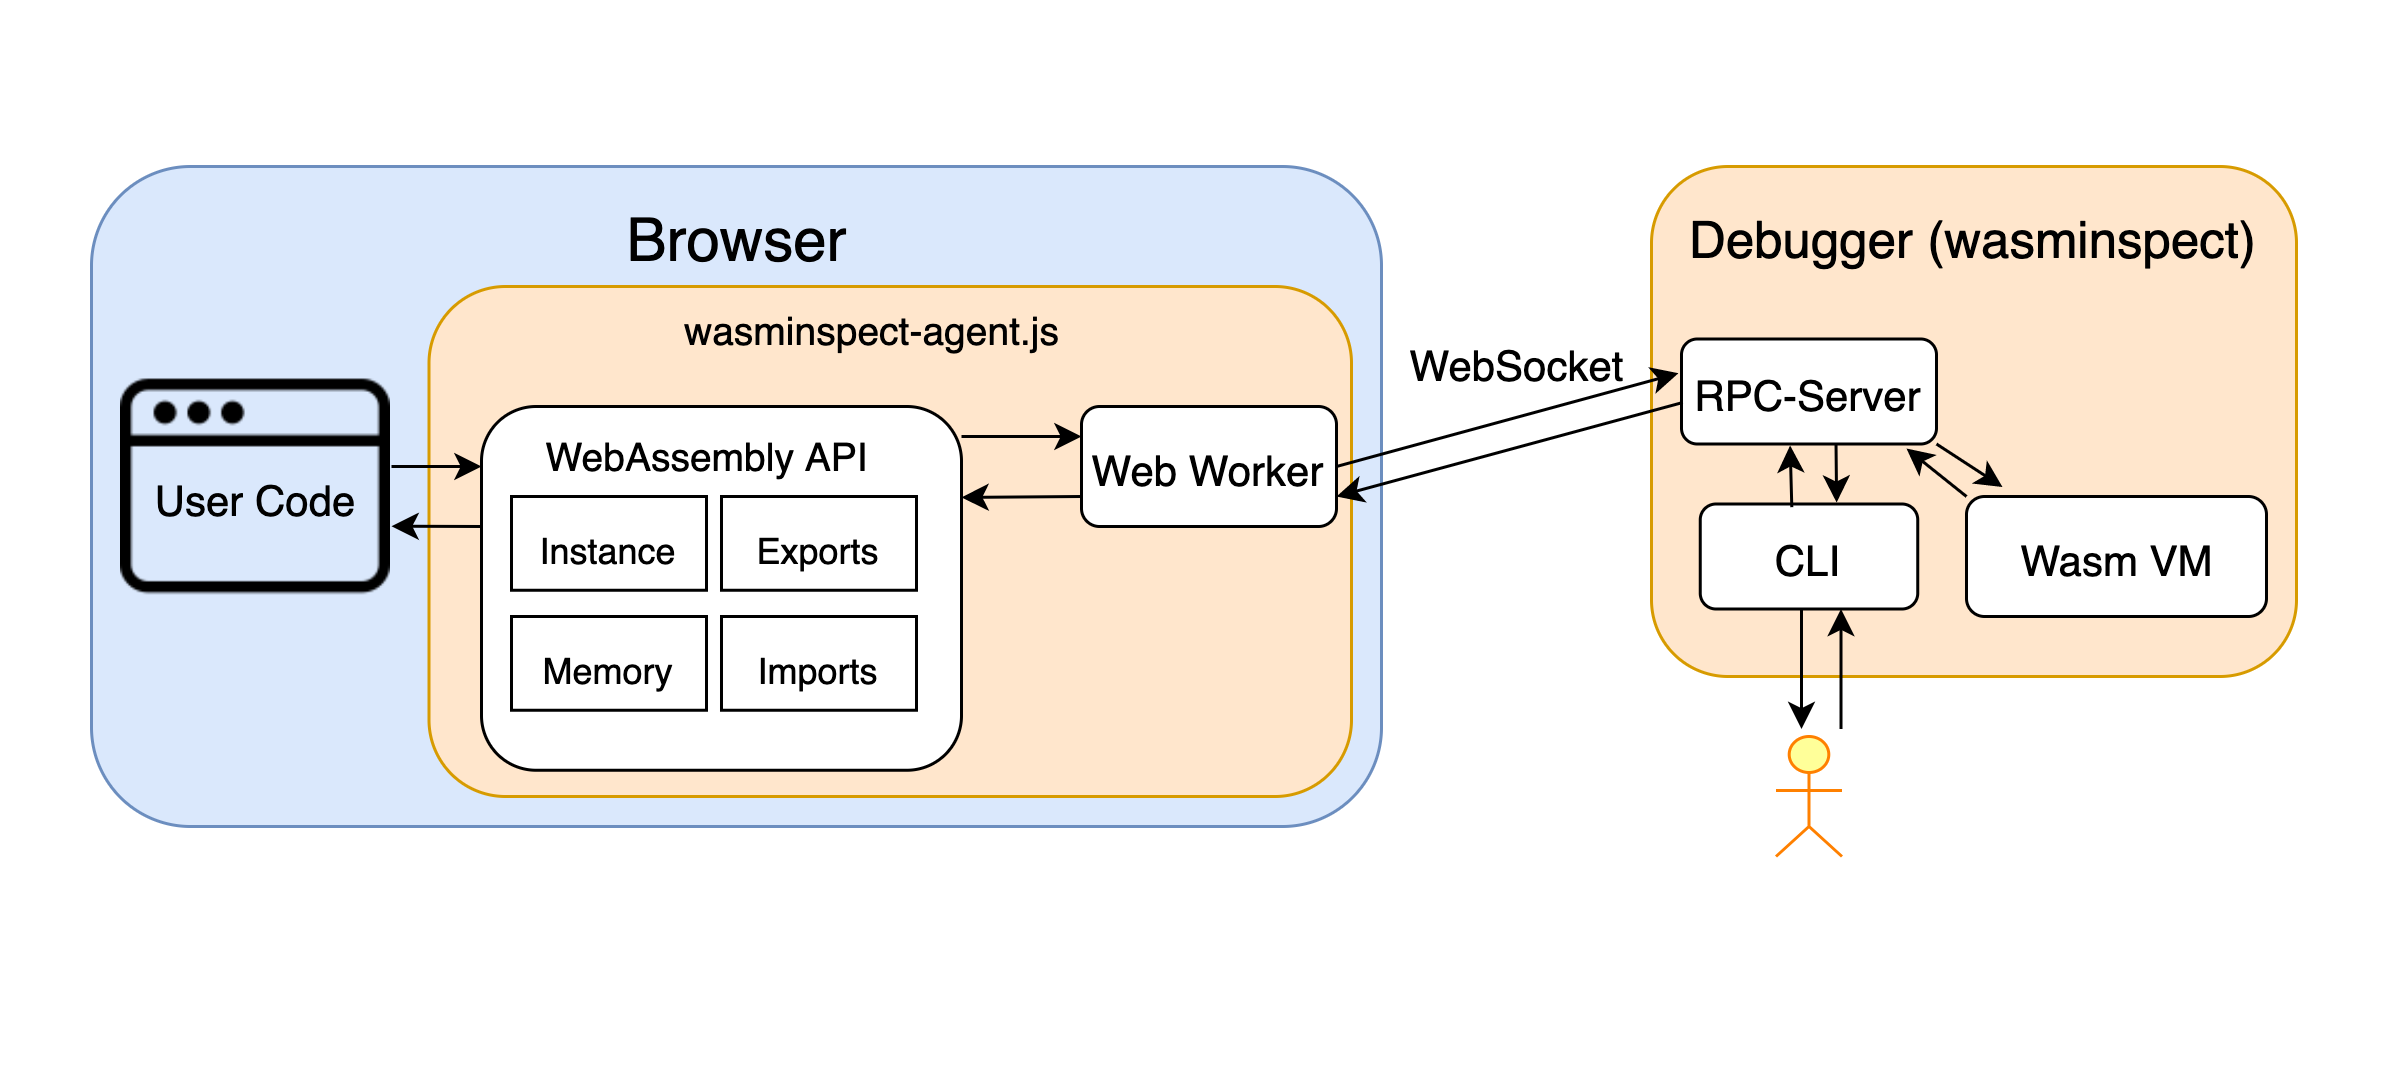

The diagram above was exported from draw.io. Its source (the exported page's mxGraphModel, read from the mxfile embedded in the PNG):
<mxGraphModel dx="1069" dy="1015" grid="1" gridSize="10" guides="1" tooltips="1" connect="1" arrows="1" fold="1" page="1" pageScale="1" pageWidth="850" pageHeight="1100" math="0" shadow="0">
  <root>
    <mxCell id="0" />
    <mxCell id="1" parent="0" />
    <mxCell id="6iLPiNK5CkY7nII6qE8K-50" value="" style="group" vertex="1" connectable="0" parent="1">
      <mxGeometry x="70" y="140" width="770" height="300" as="geometry" />
    </mxCell>
    <mxCell id="6iLPiNK5CkY7nII6qE8K-51" value="" style="rounded=0;whiteSpace=wrap;html=1;fontSize=20;strokeColor=none;" vertex="1" parent="6iLPiNK5CkY7nII6qE8K-50">
      <mxGeometry x="-30" y="-55" width="800" height="355" as="geometry" />
    </mxCell>
    <mxCell id="6iLPiNK5CkY7nII6qE8K-13" value="" style="rounded=1;whiteSpace=wrap;html=1;fillColor=#dae8fc;strokeColor=#6c8ebf;" vertex="1" parent="6iLPiNK5CkY7nII6qE8K-50">
      <mxGeometry width="430" height="220" as="geometry" />
    </mxCell>
    <mxCell id="6iLPiNK5CkY7nII6qE8K-32" value="" style="rounded=1;whiteSpace=wrap;html=1;fontSize=20;fillColor=#ffe6cc;strokeColor=#d79b00;" vertex="1" parent="6iLPiNK5CkY7nII6qE8K-50">
      <mxGeometry x="112.5" y="40" width="307.5" height="170" as="geometry" />
    </mxCell>
    <mxCell id="6iLPiNK5CkY7nII6qE8K-6" value="" style="rounded=1;whiteSpace=wrap;html=1;fillColor=#ffe6cc;strokeColor=#d79b00;" vertex="1" parent="6iLPiNK5CkY7nII6qE8K-50">
      <mxGeometry x="520" width="215" height="170" as="geometry" />
    </mxCell>
    <mxCell id="6iLPiNK5CkY7nII6qE8K-11" value="" style="rounded=1;whiteSpace=wrap;html=1;fontSize=20;" vertex="1" parent="6iLPiNK5CkY7nII6qE8K-50">
      <mxGeometry x="625" y="110" width="100" height="40" as="geometry" />
    </mxCell>
    <mxCell id="6iLPiNK5CkY7nII6qE8K-5" value="Browser" style="text;html=1;align=center;verticalAlign=middle;resizable=0;points=[];autosize=1;fontSize=20;" vertex="1" parent="6iLPiNK5CkY7nII6qE8K-50">
      <mxGeometry x="170" y="10" width="90" height="30" as="geometry" />
    </mxCell>
    <mxCell id="6iLPiNK5CkY7nII6qE8K-7" value="&lt;font style=&quot;font-size: 17px&quot;&gt;Debugger (wasminspect)&lt;/font&gt;" style="text;html=1;align=center;verticalAlign=middle;resizable=0;points=[];autosize=1;fontSize=20;" vertex="1" parent="6iLPiNK5CkY7nII6qE8K-50">
      <mxGeometry x="527.5" y="8.75" width="200" height="30" as="geometry" />
    </mxCell>
    <mxCell id="6iLPiNK5CkY7nII6qE8K-9" value="&lt;font style=&quot;font-size: 14px&quot;&gt;Wasm VM&lt;/font&gt;" style="text;html=1;align=center;verticalAlign=middle;resizable=0;points=[];autosize=1;fontSize=20;" vertex="1" parent="6iLPiNK5CkY7nII6qE8K-50">
      <mxGeometry x="635" y="115" width="80" height="30" as="geometry" />
    </mxCell>
    <mxCell id="6iLPiNK5CkY7nII6qE8K-12" value="&lt;font style=&quot;font-size: 14px&quot;&gt;WebSocket&lt;/font&gt;" style="text;html=1;align=center;verticalAlign=middle;resizable=0;points=[];autosize=1;fontSize=20;" vertex="1" parent="6iLPiNK5CkY7nII6qE8K-50">
      <mxGeometry x="430" y="50" width="90" height="30" as="geometry" />
    </mxCell>
    <mxCell id="6iLPiNK5CkY7nII6qE8K-14" value="&lt;font style=&quot;font-size: 14px&quot;&gt;Web Worker&lt;/font&gt;" style="rounded=1;whiteSpace=wrap;html=1;fontSize=20;" vertex="1" parent="6iLPiNK5CkY7nII6qE8K-50">
      <mxGeometry x="330" y="80" width="85" height="40" as="geometry" />
    </mxCell>
    <mxCell id="6iLPiNK5CkY7nII6qE8K-15" value="&lt;span style=&quot;font-size: 14px&quot;&gt;RPC-Server&lt;/span&gt;" style="rounded=1;whiteSpace=wrap;html=1;fontSize=20;" vertex="1" parent="6iLPiNK5CkY7nII6qE8K-50">
      <mxGeometry x="530" y="57.5" width="85" height="35" as="geometry" />
    </mxCell>
    <mxCell id="6iLPiNK5CkY7nII6qE8K-24" value="" style="endArrow=classic;html=1;fontSize=20;entryX=0;entryY=0.25;entryDx=0;entryDy=0;" edge="1" parent="6iLPiNK5CkY7nII6qE8K-50" target="6iLPiNK5CkY7nII6qE8K-14">
      <mxGeometry width="50" height="50" relative="1" as="geometry">
        <mxPoint x="290" y="90" as="sourcePoint" />
        <mxPoint x="340" y="40" as="targetPoint" />
      </mxGeometry>
    </mxCell>
    <mxCell id="6iLPiNK5CkY7nII6qE8K-25" value="" style="endArrow=classic;html=1;fontSize=20;entryX=1;entryY=0.25;entryDx=0;entryDy=0;exitX=0;exitY=0.75;exitDx=0;exitDy=0;" edge="1" parent="6iLPiNK5CkY7nII6qE8K-50" source="6iLPiNK5CkY7nII6qE8K-14" target="6iLPiNK5CkY7nII6qE8K-16">
      <mxGeometry width="50" height="50" relative="1" as="geometry">
        <mxPoint x="370" y="80" as="sourcePoint" />
        <mxPoint x="420" y="30" as="targetPoint" />
      </mxGeometry>
    </mxCell>
    <mxCell id="6iLPiNK5CkY7nII6qE8K-26" value="" style="endArrow=classic;html=1;fontSize=20;entryX=1;entryY=0.75;entryDx=0;entryDy=0;exitX=0.005;exitY=0.605;exitDx=0;exitDy=0;exitPerimeter=0;" edge="1" parent="6iLPiNK5CkY7nII6qE8K-50" source="6iLPiNK5CkY7nII6qE8K-15" target="6iLPiNK5CkY7nII6qE8K-14">
      <mxGeometry width="50" height="50" relative="1" as="geometry">
        <mxPoint x="470" y="190" as="sourcePoint" />
        <mxPoint x="520" y="140" as="targetPoint" />
      </mxGeometry>
    </mxCell>
    <mxCell id="6iLPiNK5CkY7nII6qE8K-10" value="" style="endArrow=classic;html=1;fontSize=20;entryX=-0.012;entryY=0.326;entryDx=0;entryDy=0;exitX=1;exitY=0.5;exitDx=0;exitDy=0;entryPerimeter=0;" edge="1" parent="6iLPiNK5CkY7nII6qE8K-50" source="6iLPiNK5CkY7nII6qE8K-14" target="6iLPiNK5CkY7nII6qE8K-15">
      <mxGeometry width="50" height="50" relative="1" as="geometry">
        <mxPoint x="360" y="110" as="sourcePoint" />
        <mxPoint x="340" y="83" as="targetPoint" />
      </mxGeometry>
    </mxCell>
    <mxCell id="6iLPiNK5CkY7nII6qE8K-28" value="" style="endArrow=classic;html=1;fontSize=20;exitX=1;exitY=1;exitDx=0;exitDy=0;entryX=0.12;entryY=-0.079;entryDx=0;entryDy=0;entryPerimeter=0;" edge="1" parent="6iLPiNK5CkY7nII6qE8K-50" source="6iLPiNK5CkY7nII6qE8K-15" target="6iLPiNK5CkY7nII6qE8K-11">
      <mxGeometry width="50" height="50" relative="1" as="geometry">
        <mxPoint x="625" y="77.91999999999996" as="sourcePoint" />
        <mxPoint x="665" y="77.91999999999996" as="targetPoint" />
      </mxGeometry>
    </mxCell>
    <mxCell id="6iLPiNK5CkY7nII6qE8K-29" value="" style="endArrow=classic;html=1;fontSize=20;" edge="1" parent="6iLPiNK5CkY7nII6qE8K-50">
      <mxGeometry width="50" height="50" relative="1" as="geometry">
        <mxPoint x="625" y="110" as="sourcePoint" />
        <mxPoint x="605" y="94" as="targetPoint" />
      </mxGeometry>
    </mxCell>
    <mxCell id="6iLPiNK5CkY7nII6qE8K-34" value="&lt;font style=&quot;font-size: 13px&quot;&gt;wasminspect-agent.js&lt;/font&gt;" style="text;html=1;align=center;verticalAlign=middle;resizable=0;points=[];autosize=1;fontSize=20;" vertex="1" parent="6iLPiNK5CkY7nII6qE8K-50">
      <mxGeometry x="190" y="37.5" width="140" height="30" as="geometry" />
    </mxCell>
    <mxCell id="6iLPiNK5CkY7nII6qE8K-35" value="" style="group" vertex="1" connectable="0" parent="6iLPiNK5CkY7nII6qE8K-50">
      <mxGeometry x="130" y="80" width="160" height="121.25" as="geometry" />
    </mxCell>
    <mxCell id="6iLPiNK5CkY7nII6qE8K-16" value="" style="rounded=1;whiteSpace=wrap;html=1;fontSize=20;" vertex="1" parent="6iLPiNK5CkY7nII6qE8K-35">
      <mxGeometry width="160" height="121.25" as="geometry" />
    </mxCell>
    <mxCell id="6iLPiNK5CkY7nII6qE8K-17" value="&lt;font style=&quot;font-size: 13px&quot;&gt;WebAssembly API&lt;/font&gt;" style="text;html=1;align=center;verticalAlign=middle;resizable=0;points=[];autosize=1;fontSize=20;" vertex="1" parent="6iLPiNK5CkY7nII6qE8K-35">
      <mxGeometry x="15" width="120" height="30" as="geometry" />
    </mxCell>
    <mxCell id="6iLPiNK5CkY7nII6qE8K-19" value="&lt;font style=&quot;font-size: 12px&quot;&gt;Instance&lt;/font&gt;" style="rounded=0;whiteSpace=wrap;html=1;fontSize=20;" vertex="1" parent="6iLPiNK5CkY7nII6qE8K-35">
      <mxGeometry x="10" y="30" width="65" height="31.25" as="geometry" />
    </mxCell>
    <mxCell id="6iLPiNK5CkY7nII6qE8K-20" value="&lt;font style=&quot;font-size: 12px&quot;&gt;Memory&lt;/font&gt;" style="rounded=0;whiteSpace=wrap;html=1;fontSize=20;" vertex="1" parent="6iLPiNK5CkY7nII6qE8K-35">
      <mxGeometry x="10" y="70" width="65" height="31.25" as="geometry" />
    </mxCell>
    <mxCell id="6iLPiNK5CkY7nII6qE8K-21" value="&lt;font style=&quot;font-size: 12px&quot;&gt;Exports&lt;/font&gt;" style="rounded=0;whiteSpace=wrap;html=1;fontSize=20;" vertex="1" parent="6iLPiNK5CkY7nII6qE8K-35">
      <mxGeometry x="80" y="30" width="65" height="31.25" as="geometry" />
    </mxCell>
    <mxCell id="6iLPiNK5CkY7nII6qE8K-22" value="&lt;font style=&quot;font-size: 12px&quot;&gt;Imports&lt;/font&gt;" style="rounded=0;whiteSpace=wrap;html=1;fontSize=20;" vertex="1" parent="6iLPiNK5CkY7nII6qE8K-35">
      <mxGeometry x="80" y="70" width="65" height="31.25" as="geometry" />
    </mxCell>
    <mxCell id="6iLPiNK5CkY7nII6qE8K-36" value="" style="group" vertex="1" connectable="0" parent="6iLPiNK5CkY7nII6qE8K-50">
      <mxGeometry x="10" y="60" width="120" height="90" as="geometry" />
    </mxCell>
    <mxCell id="6iLPiNK5CkY7nII6qE8K-4" value="" style="shape=image;html=1;verticalAlign=top;verticalLabelPosition=bottom;labelBackgroundColor=#ffffff;imageAspect=0;aspect=fixed;image=https://cdn3.iconfinder.com/data/icons/streamline-icon-set-free-pack/48/Streamline-17-128.png;fontSize=60;" vertex="1" parent="6iLPiNK5CkY7nII6qE8K-36">
      <mxGeometry width="90" height="90" as="geometry" />
    </mxCell>
    <mxCell id="6iLPiNK5CkY7nII6qE8K-30" value="" style="endArrow=classic;html=1;fontSize=20;" edge="1" parent="6iLPiNK5CkY7nII6qE8K-36">
      <mxGeometry width="50" height="50" relative="1" as="geometry">
        <mxPoint x="90" y="40" as="sourcePoint" />
        <mxPoint x="120" y="40" as="targetPoint" />
      </mxGeometry>
    </mxCell>
    <mxCell id="6iLPiNK5CkY7nII6qE8K-31" value="" style="endArrow=classic;html=1;fontSize=20;entryX=0.999;entryY=0.426;entryDx=0;entryDy=0;entryPerimeter=0;" edge="1" parent="6iLPiNK5CkY7nII6qE8K-36">
      <mxGeometry width="50" height="50" relative="1" as="geometry">
        <mxPoint x="120" y="60" as="sourcePoint" />
        <mxPoint x="89.99999999999991" y="59.90249999999992" as="targetPoint" />
      </mxGeometry>
    </mxCell>
    <mxCell id="6iLPiNK5CkY7nII6qE8K-37" value="&lt;font style=&quot;font-size: 14px&quot;&gt;User Code&lt;/font&gt;" style="text;html=1;strokeColor=none;fillColor=none;align=center;verticalAlign=middle;whiteSpace=wrap;rounded=0;fontSize=20;opacity=30;" vertex="1" parent="6iLPiNK5CkY7nII6qE8K-36">
      <mxGeometry x="10" y="40" width="70" height="20" as="geometry" />
    </mxCell>
    <mxCell id="6iLPiNK5CkY7nII6qE8K-40" value="&lt;span style=&quot;font-size: 14px&quot;&gt;CLI&lt;/span&gt;" style="rounded=1;whiteSpace=wrap;html=1;fontSize=20;" vertex="1" parent="6iLPiNK5CkY7nII6qE8K-50">
      <mxGeometry x="536.25" y="112.5" width="72.5" height="35" as="geometry" />
    </mxCell>
    <mxCell id="6iLPiNK5CkY7nII6qE8K-42" value="" style="endArrow=classic;html=1;fontSize=20;entryX=0.426;entryY=1.014;entryDx=0;entryDy=0;entryPerimeter=0;exitX=0.421;exitY=0.03;exitDx=0;exitDy=0;exitPerimeter=0;" edge="1" parent="6iLPiNK5CkY7nII6qE8K-50" source="6iLPiNK5CkY7nII6qE8K-40" target="6iLPiNK5CkY7nII6qE8K-15">
      <mxGeometry width="50" height="50" relative="1" as="geometry">
        <mxPoint x="570" y="128.75" as="sourcePoint" />
        <mxPoint x="620" y="78.75" as="targetPoint" />
      </mxGeometry>
    </mxCell>
    <mxCell id="6iLPiNK5CkY7nII6qE8K-43" value="" style="endArrow=classic;html=1;fontSize=20;entryX=0.627;entryY=-0.014;entryDx=0;entryDy=0;entryPerimeter=0;exitX=0.606;exitY=1.003;exitDx=0;exitDy=0;exitPerimeter=0;" edge="1" parent="6iLPiNK5CkY7nII6qE8K-50" source="6iLPiNK5CkY7nII6qE8K-15" target="6iLPiNK5CkY7nII6qE8K-40">
      <mxGeometry width="50" height="50" relative="1" as="geometry">
        <mxPoint x="570" y="128.75" as="sourcePoint" />
        <mxPoint x="620" y="78.75" as="targetPoint" />
      </mxGeometry>
    </mxCell>
    <mxCell id="6iLPiNK5CkY7nII6qE8K-45" value="" style="html=1;outlineConnect=0;whiteSpace=wrap;fillColor=#ffff99;verticalLabelPosition=bottom;verticalAlign=top;align=center;shape=mxgraph.archimate3.actor;strokeColor=#FF8000;fontSize=20;" vertex="1" parent="6iLPiNK5CkY7nII6qE8K-50">
      <mxGeometry x="561.5" y="190" width="22" height="40" as="geometry" />
    </mxCell>
    <mxCell id="6iLPiNK5CkY7nII6qE8K-48" value="" style="endArrow=classic;html=1;fontSize=20;" edge="1" parent="6iLPiNK5CkY7nII6qE8K-50">
      <mxGeometry width="50" height="50" relative="1" as="geometry">
        <mxPoint x="570" y="147.5" as="sourcePoint" />
        <mxPoint x="570" y="187.5" as="targetPoint" />
      </mxGeometry>
    </mxCell>
    <mxCell id="6iLPiNK5CkY7nII6qE8K-49" value="" style="endArrow=classic;html=1;fontSize=20;" edge="1" parent="6iLPiNK5CkY7nII6qE8K-50">
      <mxGeometry width="50" height="50" relative="1" as="geometry">
        <mxPoint x="583.17" y="187.5" as="sourcePoint" />
        <mxPoint x="583.17" y="147.5" as="targetPoint" />
      </mxGeometry>
    </mxCell>
  </root>
</mxGraphModel>